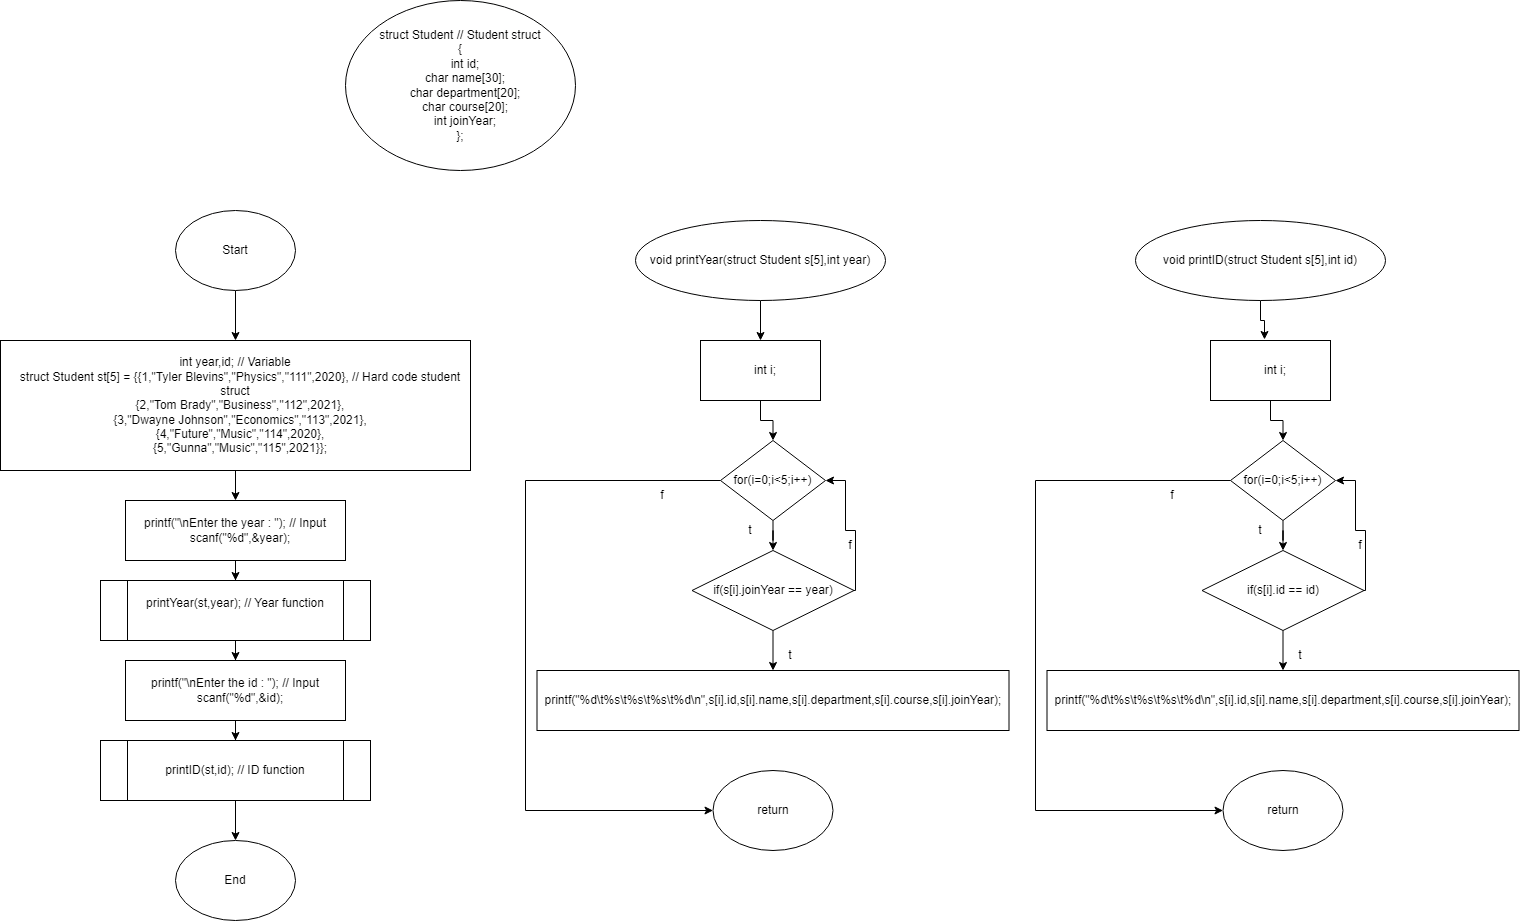

The diagram above was exported from draw.io. Its source (the exported page's mxGraphModel, read from the mxfile embedded in the PNG):
<mxGraphModel dx="2967" dy="2264" grid="1" gridSize="10" guides="1" tooltips="1" connect="1" arrows="1" fold="1" page="1" pageScale="1" pageWidth="827" pageHeight="1169" math="0" shadow="0">
  <root>
    <mxCell id="WIyWlLk6GJQsqaUBKTNV-0" />
    <mxCell id="WIyWlLk6GJQsqaUBKTNV-1" parent="WIyWlLk6GJQsqaUBKTNV-0" />
    <mxCell id="ClNZBOaXhyreG3jpVFxP-1" value="&lt;div&gt;struct Student // Student struct&lt;/div&gt;&lt;div&gt;{&lt;/div&gt;&lt;div&gt;&amp;nbsp; &amp;nbsp;int id;&lt;/div&gt;&lt;div&gt;&amp;nbsp; &amp;nbsp;char name[30];&lt;/div&gt;&lt;div&gt;&amp;nbsp; &amp;nbsp;char department[20];&lt;/div&gt;&lt;div&gt;&amp;nbsp; &amp;nbsp;char course[20];&lt;/div&gt;&lt;div&gt;&amp;nbsp; &amp;nbsp;int joinYear;&lt;/div&gt;&lt;div&gt;};&lt;/div&gt;" style="ellipse;whiteSpace=wrap;html=1;" vertex="1" parent="WIyWlLk6GJQsqaUBKTNV-1">
      <mxGeometry x="20" y="-160" width="230" height="170" as="geometry" />
    </mxCell>
    <mxCell id="ClNZBOaXhyreG3jpVFxP-23" style="edgeStyle=orthogonalEdgeStyle;rounded=0;orthogonalLoop=1;jettySize=auto;html=1;entryX=0.5;entryY=0;entryDx=0;entryDy=0;" edge="1" parent="WIyWlLk6GJQsqaUBKTNV-1" source="ClNZBOaXhyreG3jpVFxP-2" target="ClNZBOaXhyreG3jpVFxP-18">
      <mxGeometry relative="1" as="geometry" />
    </mxCell>
    <mxCell id="ClNZBOaXhyreG3jpVFxP-2" value="void printYear(struct Student s[5],int year)" style="ellipse;whiteSpace=wrap;html=1;" vertex="1" parent="WIyWlLk6GJQsqaUBKTNV-1">
      <mxGeometry x="310" y="60" width="250" height="80" as="geometry" />
    </mxCell>
    <mxCell id="ClNZBOaXhyreG3jpVFxP-49" style="edgeStyle=orthogonalEdgeStyle;rounded=0;orthogonalLoop=1;jettySize=auto;html=1;entryX=0.45;entryY=-0.017;entryDx=0;entryDy=0;entryPerimeter=0;" edge="1" parent="WIyWlLk6GJQsqaUBKTNV-1" source="ClNZBOaXhyreG3jpVFxP-3" target="ClNZBOaXhyreG3jpVFxP-36">
      <mxGeometry relative="1" as="geometry" />
    </mxCell>
    <mxCell id="ClNZBOaXhyreG3jpVFxP-3" value="void printID(struct Student s[5],int id)" style="ellipse;whiteSpace=wrap;html=1;" vertex="1" parent="WIyWlLk6GJQsqaUBKTNV-1">
      <mxGeometry x="810" y="60" width="250" height="80" as="geometry" />
    </mxCell>
    <mxCell id="ClNZBOaXhyreG3jpVFxP-12" style="edgeStyle=orthogonalEdgeStyle;rounded=0;orthogonalLoop=1;jettySize=auto;html=1;entryX=0.5;entryY=0;entryDx=0;entryDy=0;" edge="1" parent="WIyWlLk6GJQsqaUBKTNV-1" source="ClNZBOaXhyreG3jpVFxP-5" target="ClNZBOaXhyreG3jpVFxP-6">
      <mxGeometry relative="1" as="geometry" />
    </mxCell>
    <mxCell id="ClNZBOaXhyreG3jpVFxP-5" value="Start" style="ellipse;whiteSpace=wrap;html=1;" vertex="1" parent="WIyWlLk6GJQsqaUBKTNV-1">
      <mxGeometry x="-150" y="50" width="120" height="80" as="geometry" />
    </mxCell>
    <mxCell id="ClNZBOaXhyreG3jpVFxP-13" style="edgeStyle=orthogonalEdgeStyle;rounded=0;orthogonalLoop=1;jettySize=auto;html=1;entryX=0.5;entryY=0;entryDx=0;entryDy=0;" edge="1" parent="WIyWlLk6GJQsqaUBKTNV-1" source="ClNZBOaXhyreG3jpVFxP-6" target="ClNZBOaXhyreG3jpVFxP-7">
      <mxGeometry relative="1" as="geometry" />
    </mxCell>
    <mxCell id="ClNZBOaXhyreG3jpVFxP-6" value="int year,id; // Variable&#10;   struct Student st[5] = {{1,&quot;Tyler Blevins&quot;,&quot;Physics&quot;,&quot;111&quot;,2020}, // Hard code student struct&#10;   {2,&quot;Tom Brady&quot;,&quot;Business&quot;,&quot;112&quot;,2021},&#10;   {3,&quot;Dwayne Johnson&quot;,&quot;Economics&quot;,&quot;113&quot;,2021},&#10;   {4,&quot;Future&quot;,&quot;Music&quot;,&quot;114&quot;,2020},&#10;   {5,&quot;Gunna&quot;,&quot;Music&quot;,&quot;115&quot;,2021}};" style="rounded=0;whiteSpace=wrap;html=1;" vertex="1" parent="WIyWlLk6GJQsqaUBKTNV-1">
      <mxGeometry x="-325" y="180" width="470" height="130" as="geometry" />
    </mxCell>
    <mxCell id="ClNZBOaXhyreG3jpVFxP-14" style="edgeStyle=orthogonalEdgeStyle;rounded=0;orthogonalLoop=1;jettySize=auto;html=1;entryX=0.5;entryY=0;entryDx=0;entryDy=0;" edge="1" parent="WIyWlLk6GJQsqaUBKTNV-1" source="ClNZBOaXhyreG3jpVFxP-7" target="ClNZBOaXhyreG3jpVFxP-8">
      <mxGeometry relative="1" as="geometry" />
    </mxCell>
    <mxCell id="ClNZBOaXhyreG3jpVFxP-7" value="printf(&quot;\nEnter the year : &quot;); // Input&#10;   scanf(&quot;%d&quot;,&amp;year);" style="rounded=0;whiteSpace=wrap;html=1;" vertex="1" parent="WIyWlLk6GJQsqaUBKTNV-1">
      <mxGeometry x="-200" y="340" width="220" height="60" as="geometry" />
    </mxCell>
    <mxCell id="ClNZBOaXhyreG3jpVFxP-15" style="edgeStyle=orthogonalEdgeStyle;rounded=0;orthogonalLoop=1;jettySize=auto;html=1;entryX=0.5;entryY=0;entryDx=0;entryDy=0;" edge="1" parent="WIyWlLk6GJQsqaUBKTNV-1" source="ClNZBOaXhyreG3jpVFxP-8" target="ClNZBOaXhyreG3jpVFxP-9">
      <mxGeometry relative="1" as="geometry" />
    </mxCell>
    <mxCell id="ClNZBOaXhyreG3jpVFxP-8" value="&lt;div&gt;printYear(st,year); // Year function&lt;/div&gt;&lt;div&gt;&amp;nbsp;&amp;nbsp;&lt;/div&gt;" style="shape=process;whiteSpace=wrap;html=1;backgroundOutline=1;" vertex="1" parent="WIyWlLk6GJQsqaUBKTNV-1">
      <mxGeometry x="-225" y="420" width="270" height="60" as="geometry" />
    </mxCell>
    <mxCell id="ClNZBOaXhyreG3jpVFxP-16" style="edgeStyle=orthogonalEdgeStyle;rounded=0;orthogonalLoop=1;jettySize=auto;html=1;entryX=0.5;entryY=0;entryDx=0;entryDy=0;" edge="1" parent="WIyWlLk6GJQsqaUBKTNV-1" source="ClNZBOaXhyreG3jpVFxP-9" target="ClNZBOaXhyreG3jpVFxP-10">
      <mxGeometry relative="1" as="geometry" />
    </mxCell>
    <mxCell id="ClNZBOaXhyreG3jpVFxP-9" value="&lt;div&gt;printf(&quot;\nEnter the id : &quot;); // Input&lt;/div&gt;&lt;div&gt;&amp;nbsp; &amp;nbsp;scanf(&quot;%d&quot;,&amp;amp;id);&lt;/div&gt;" style="rounded=0;whiteSpace=wrap;html=1;" vertex="1" parent="WIyWlLk6GJQsqaUBKTNV-1">
      <mxGeometry x="-200" y="500" width="220" height="60" as="geometry" />
    </mxCell>
    <mxCell id="ClNZBOaXhyreG3jpVFxP-17" style="edgeStyle=orthogonalEdgeStyle;rounded=0;orthogonalLoop=1;jettySize=auto;html=1;exitX=0.5;exitY=1;exitDx=0;exitDy=0;entryX=0.5;entryY=0;entryDx=0;entryDy=0;" edge="1" parent="WIyWlLk6GJQsqaUBKTNV-1" source="ClNZBOaXhyreG3jpVFxP-10" target="ClNZBOaXhyreG3jpVFxP-11">
      <mxGeometry relative="1" as="geometry" />
    </mxCell>
    <mxCell id="ClNZBOaXhyreG3jpVFxP-10" value="printID(st,id); // ID function" style="shape=process;whiteSpace=wrap;html=1;backgroundOutline=1;" vertex="1" parent="WIyWlLk6GJQsqaUBKTNV-1">
      <mxGeometry x="-225" y="580" width="270" height="60" as="geometry" />
    </mxCell>
    <mxCell id="ClNZBOaXhyreG3jpVFxP-11" value="End" style="ellipse;whiteSpace=wrap;html=1;" vertex="1" parent="WIyWlLk6GJQsqaUBKTNV-1">
      <mxGeometry x="-150" y="680" width="120" height="80" as="geometry" />
    </mxCell>
    <mxCell id="ClNZBOaXhyreG3jpVFxP-24" style="edgeStyle=orthogonalEdgeStyle;rounded=0;orthogonalLoop=1;jettySize=auto;html=1;entryX=0.5;entryY=0;entryDx=0;entryDy=0;" edge="1" parent="WIyWlLk6GJQsqaUBKTNV-1" source="ClNZBOaXhyreG3jpVFxP-18" target="ClNZBOaXhyreG3jpVFxP-19">
      <mxGeometry relative="1" as="geometry" />
    </mxCell>
    <mxCell id="ClNZBOaXhyreG3jpVFxP-18" value="&amp;nbsp; &amp;nbsp;int i;" style="rounded=0;whiteSpace=wrap;html=1;" vertex="1" parent="WIyWlLk6GJQsqaUBKTNV-1">
      <mxGeometry x="375" y="180" width="120" height="60" as="geometry" />
    </mxCell>
    <mxCell id="ClNZBOaXhyreG3jpVFxP-25" style="edgeStyle=orthogonalEdgeStyle;rounded=0;orthogonalLoop=1;jettySize=auto;html=1;entryX=0.5;entryY=0;entryDx=0;entryDy=0;" edge="1" parent="WIyWlLk6GJQsqaUBKTNV-1" source="ClNZBOaXhyreG3jpVFxP-19" target="ClNZBOaXhyreG3jpVFxP-20">
      <mxGeometry relative="1" as="geometry" />
    </mxCell>
    <mxCell id="ClNZBOaXhyreG3jpVFxP-27" style="edgeStyle=orthogonalEdgeStyle;rounded=0;orthogonalLoop=1;jettySize=auto;html=1;exitX=0;exitY=0.5;exitDx=0;exitDy=0;entryX=0;entryY=0.5;entryDx=0;entryDy=0;" edge="1" parent="WIyWlLk6GJQsqaUBKTNV-1" source="ClNZBOaXhyreG3jpVFxP-19" target="ClNZBOaXhyreG3jpVFxP-22">
      <mxGeometry relative="1" as="geometry">
        <Array as="points">
          <mxPoint x="200" y="320" />
          <mxPoint x="200" y="650" />
        </Array>
      </mxGeometry>
    </mxCell>
    <mxCell id="ClNZBOaXhyreG3jpVFxP-19" value="for(i=0;i&amp;lt;5;i++)" style="rhombus;whiteSpace=wrap;html=1;" vertex="1" parent="WIyWlLk6GJQsqaUBKTNV-1">
      <mxGeometry x="395" y="280" width="105" height="80" as="geometry" />
    </mxCell>
    <mxCell id="ClNZBOaXhyreG3jpVFxP-26" style="edgeStyle=orthogonalEdgeStyle;rounded=0;orthogonalLoop=1;jettySize=auto;html=1;entryX=0.5;entryY=0;entryDx=0;entryDy=0;" edge="1" parent="WIyWlLk6GJQsqaUBKTNV-1" source="ClNZBOaXhyreG3jpVFxP-20" target="ClNZBOaXhyreG3jpVFxP-21">
      <mxGeometry relative="1" as="geometry" />
    </mxCell>
    <mxCell id="ClNZBOaXhyreG3jpVFxP-28" style="edgeStyle=orthogonalEdgeStyle;rounded=0;orthogonalLoop=1;jettySize=auto;html=1;entryX=1;entryY=0.5;entryDx=0;entryDy=0;" edge="1" parent="WIyWlLk6GJQsqaUBKTNV-1" source="ClNZBOaXhyreG3jpVFxP-20" target="ClNZBOaXhyreG3jpVFxP-19">
      <mxGeometry relative="1" as="geometry">
        <Array as="points">
          <mxPoint x="530" y="430" />
          <mxPoint x="530" y="370" />
          <mxPoint x="520" y="370" />
          <mxPoint x="520" y="320" />
        </Array>
      </mxGeometry>
    </mxCell>
    <mxCell id="ClNZBOaXhyreG3jpVFxP-20" value="if(s[i].joinYear == year)" style="rhombus;whiteSpace=wrap;html=1;" vertex="1" parent="WIyWlLk6GJQsqaUBKTNV-1">
      <mxGeometry x="366.5" y="390" width="162" height="80" as="geometry" />
    </mxCell>
    <mxCell id="ClNZBOaXhyreG3jpVFxP-21" value="printf(&quot;%d\t%s\t%s\t%s\t%d\n&quot;,s[i].id,s[i].name,s[i].department,s[i].course,s[i].joinYear);" style="rounded=0;whiteSpace=wrap;html=1;" vertex="1" parent="WIyWlLk6GJQsqaUBKTNV-1">
      <mxGeometry x="211.5" y="510" width="472" height="60" as="geometry" />
    </mxCell>
    <mxCell id="ClNZBOaXhyreG3jpVFxP-22" value="return" style="ellipse;whiteSpace=wrap;html=1;" vertex="1" parent="WIyWlLk6GJQsqaUBKTNV-1">
      <mxGeometry x="387.5" y="610" width="120" height="80" as="geometry" />
    </mxCell>
    <mxCell id="ClNZBOaXhyreG3jpVFxP-29" value="f" style="text;html=1;strokeColor=none;fillColor=none;align=center;verticalAlign=middle;whiteSpace=wrap;rounded=0;" vertex="1" parent="WIyWlLk6GJQsqaUBKTNV-1">
      <mxGeometry x="306.5" y="320" width="60" height="30" as="geometry" />
    </mxCell>
    <mxCell id="ClNZBOaXhyreG3jpVFxP-30" value="f" style="text;html=1;strokeColor=none;fillColor=none;align=center;verticalAlign=middle;whiteSpace=wrap;rounded=0;" vertex="1" parent="WIyWlLk6GJQsqaUBKTNV-1">
      <mxGeometry x="495" y="370" width="60" height="30" as="geometry" />
    </mxCell>
    <mxCell id="ClNZBOaXhyreG3jpVFxP-31" value="t" style="text;html=1;strokeColor=none;fillColor=none;align=center;verticalAlign=middle;whiteSpace=wrap;rounded=0;" vertex="1" parent="WIyWlLk6GJQsqaUBKTNV-1">
      <mxGeometry x="395" y="355" width="60" height="30" as="geometry" />
    </mxCell>
    <mxCell id="ClNZBOaXhyreG3jpVFxP-34" value="t" style="text;html=1;strokeColor=none;fillColor=none;align=center;verticalAlign=middle;whiteSpace=wrap;rounded=0;" vertex="1" parent="WIyWlLk6GJQsqaUBKTNV-1">
      <mxGeometry x="435" y="480" width="60" height="30" as="geometry" />
    </mxCell>
    <mxCell id="ClNZBOaXhyreG3jpVFxP-35" style="edgeStyle=orthogonalEdgeStyle;rounded=0;orthogonalLoop=1;jettySize=auto;html=1;entryX=0.5;entryY=0;entryDx=0;entryDy=0;" edge="1" parent="WIyWlLk6GJQsqaUBKTNV-1" source="ClNZBOaXhyreG3jpVFxP-36" target="ClNZBOaXhyreG3jpVFxP-39">
      <mxGeometry relative="1" as="geometry" />
    </mxCell>
    <mxCell id="ClNZBOaXhyreG3jpVFxP-36" value="&amp;nbsp; &amp;nbsp;int i;" style="rounded=0;whiteSpace=wrap;html=1;" vertex="1" parent="WIyWlLk6GJQsqaUBKTNV-1">
      <mxGeometry x="885" y="180" width="120" height="60" as="geometry" />
    </mxCell>
    <mxCell id="ClNZBOaXhyreG3jpVFxP-37" style="edgeStyle=orthogonalEdgeStyle;rounded=0;orthogonalLoop=1;jettySize=auto;html=1;entryX=0.5;entryY=0;entryDx=0;entryDy=0;" edge="1" parent="WIyWlLk6GJQsqaUBKTNV-1" source="ClNZBOaXhyreG3jpVFxP-39" target="ClNZBOaXhyreG3jpVFxP-42">
      <mxGeometry relative="1" as="geometry" />
    </mxCell>
    <mxCell id="ClNZBOaXhyreG3jpVFxP-38" style="edgeStyle=orthogonalEdgeStyle;rounded=0;orthogonalLoop=1;jettySize=auto;html=1;exitX=0;exitY=0.5;exitDx=0;exitDy=0;entryX=0;entryY=0.5;entryDx=0;entryDy=0;" edge="1" parent="WIyWlLk6GJQsqaUBKTNV-1" source="ClNZBOaXhyreG3jpVFxP-39" target="ClNZBOaXhyreG3jpVFxP-44">
      <mxGeometry relative="1" as="geometry">
        <Array as="points">
          <mxPoint x="710" y="320" />
          <mxPoint x="710" y="650" />
        </Array>
      </mxGeometry>
    </mxCell>
    <mxCell id="ClNZBOaXhyreG3jpVFxP-39" value="for(i=0;i&amp;lt;5;i++)" style="rhombus;whiteSpace=wrap;html=1;" vertex="1" parent="WIyWlLk6GJQsqaUBKTNV-1">
      <mxGeometry x="905" y="280" width="105" height="80" as="geometry" />
    </mxCell>
    <mxCell id="ClNZBOaXhyreG3jpVFxP-40" style="edgeStyle=orthogonalEdgeStyle;rounded=0;orthogonalLoop=1;jettySize=auto;html=1;entryX=0.5;entryY=0;entryDx=0;entryDy=0;" edge="1" parent="WIyWlLk6GJQsqaUBKTNV-1" source="ClNZBOaXhyreG3jpVFxP-42" target="ClNZBOaXhyreG3jpVFxP-43">
      <mxGeometry relative="1" as="geometry" />
    </mxCell>
    <mxCell id="ClNZBOaXhyreG3jpVFxP-41" style="edgeStyle=orthogonalEdgeStyle;rounded=0;orthogonalLoop=1;jettySize=auto;html=1;entryX=1;entryY=0.5;entryDx=0;entryDy=0;" edge="1" parent="WIyWlLk6GJQsqaUBKTNV-1" source="ClNZBOaXhyreG3jpVFxP-42" target="ClNZBOaXhyreG3jpVFxP-39">
      <mxGeometry relative="1" as="geometry">
        <Array as="points">
          <mxPoint x="1040" y="430" />
          <mxPoint x="1040" y="370" />
          <mxPoint x="1030" y="370" />
          <mxPoint x="1030" y="320" />
        </Array>
      </mxGeometry>
    </mxCell>
    <mxCell id="ClNZBOaXhyreG3jpVFxP-42" value="if(s[i].id == id)" style="rhombus;whiteSpace=wrap;html=1;" vertex="1" parent="WIyWlLk6GJQsqaUBKTNV-1">
      <mxGeometry x="876.5" y="390" width="162" height="80" as="geometry" />
    </mxCell>
    <mxCell id="ClNZBOaXhyreG3jpVFxP-43" value="printf(&quot;%d\t%s\t%s\t%s\t%d\n&quot;,s[i].id,s[i].name,s[i].department,s[i].course,s[i].joinYear);" style="rounded=0;whiteSpace=wrap;html=1;" vertex="1" parent="WIyWlLk6GJQsqaUBKTNV-1">
      <mxGeometry x="721.5" y="510" width="472" height="60" as="geometry" />
    </mxCell>
    <mxCell id="ClNZBOaXhyreG3jpVFxP-44" value="return" style="ellipse;whiteSpace=wrap;html=1;" vertex="1" parent="WIyWlLk6GJQsqaUBKTNV-1">
      <mxGeometry x="897.5" y="610" width="120" height="80" as="geometry" />
    </mxCell>
    <mxCell id="ClNZBOaXhyreG3jpVFxP-45" value="f" style="text;html=1;strokeColor=none;fillColor=none;align=center;verticalAlign=middle;whiteSpace=wrap;rounded=0;" vertex="1" parent="WIyWlLk6GJQsqaUBKTNV-1">
      <mxGeometry x="816.5" y="320" width="60" height="30" as="geometry" />
    </mxCell>
    <mxCell id="ClNZBOaXhyreG3jpVFxP-46" value="f" style="text;html=1;strokeColor=none;fillColor=none;align=center;verticalAlign=middle;whiteSpace=wrap;rounded=0;" vertex="1" parent="WIyWlLk6GJQsqaUBKTNV-1">
      <mxGeometry x="1005" y="370" width="60" height="30" as="geometry" />
    </mxCell>
    <mxCell id="ClNZBOaXhyreG3jpVFxP-47" value="t" style="text;html=1;strokeColor=none;fillColor=none;align=center;verticalAlign=middle;whiteSpace=wrap;rounded=0;" vertex="1" parent="WIyWlLk6GJQsqaUBKTNV-1">
      <mxGeometry x="905" y="355" width="60" height="30" as="geometry" />
    </mxCell>
    <mxCell id="ClNZBOaXhyreG3jpVFxP-48" value="t" style="text;html=1;strokeColor=none;fillColor=none;align=center;verticalAlign=middle;whiteSpace=wrap;rounded=0;" vertex="1" parent="WIyWlLk6GJQsqaUBKTNV-1">
      <mxGeometry x="945" y="480" width="60" height="30" as="geometry" />
    </mxCell>
  </root>
</mxGraphModel>